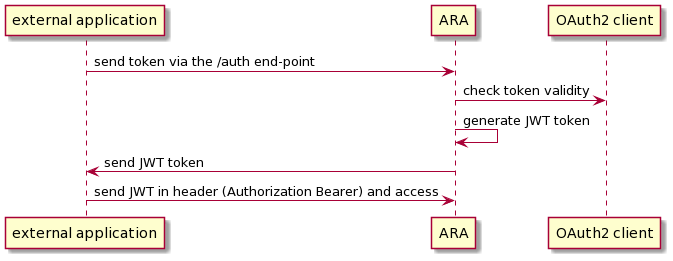

The diagram above was rendered by PlantUML. Its source (embedded in the PNG):
@startuml
"external application" -> ARA: send token via the /auth end-point
ARA -> "OAuth2 client": check token validity
ARA -> ARA: generate JWT token
"external application" <- ARA: send JWT token
"external application" -> ARA: send JWT in header (Authorization Bearer) and access
@enduml